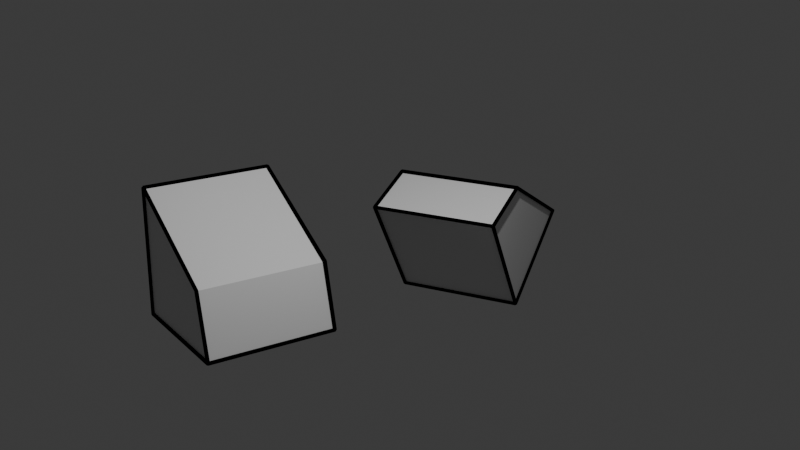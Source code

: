 # Source: outlines.blend  (saved by Blender 4.5.90; exported with 4.5.12 LTS)
import bpy
from mathutils import Matrix  # noqa: F401  (used for matrix-valued properties, if any)

bpy.ops.wm.read_factory_settings(use_empty=True)
scene = bpy.context.scene
scene.name = 'Scene'

# ---- collections
col_collection = bpy.data.collections.new('Collection'); scene.collection.children.link(col_collection)
col_tobeoutlined = bpy.data.collections.new('ToBeOutlined'); scene.collection.children.link(col_tobeoutlined)

# ---- materials (node trees are filled in below, after node groups)
mat_black_emission = bpy.data.materials.new('Black emission')
mat_material = bpy.data.materials.new('Material')
mat_material.alpha_threshold = 0.0
mat_material.roughness = 0.5
mat_material.line_color = (0.0, 0.0, 0.0, 1.0)

# ---- node groups
ng_geometry_nodes = bpy.data.node_groups.new('Geometry Nodes', 'GeometryNodeTree')
_s = ng_geometry_nodes.interface.new_socket(name='Geometry', in_out='OUTPUT', socket_type='NodeSocketGeometry')
_s = ng_geometry_nodes.interface.new_socket(name='Geometry', in_out='INPUT', socket_type='NodeSocketGeometry')
ng_geometry_nodes.is_modifier = True
# nodes of 'Geometry Nodes' reference scene objects; filled in after objects exist

# ---- material node trees
mat_black_emission.use_nodes = True; mat_black_emission.node_tree.nodes.clear()
_N = mat_black_emission.node_tree.nodes; _L = mat_black_emission.node_tree.links
n0 = _N.new('ShaderNodeOutputMaterial'); n0.name = 'Material Output'; n0.location = (200, 100)
n1 = _N.new('ShaderNodeEmission'); n1.name = 'Emission'; n1.location = (-200, 100)
n1.inputs[0].default_value = (0.0, 0.0, 0.0, 1.0)
_L.new(n1.outputs[0], n0.inputs[0])
n0.is_active_output = True
mat_material.use_nodes = True; mat_material.node_tree.nodes.clear()
_N = mat_material.node_tree.nodes; _L = mat_material.node_tree.links
n0 = _N.new('ShaderNodeOutputMaterial'); n0.name = 'Material Output'; n0.location = (200, 100)
n1 = _N.new('ShaderNodeBsdfPrincipled'); n1.name = 'Principled BSDF'; n1.location = (-200, 100)
n1.inputs[3].default_value = 1.45
_L.new(n1.outputs[0], n0.inputs[0])
n0.is_active_output = True

# ---- world
world_world = bpy.data.worlds.new('World'); scene.world = world_world
world_world.use_nodes = True; world_world.node_tree.nodes.clear()
_N = world_world.node_tree.nodes; _L = world_world.node_tree.links
n0 = _N.new('ShaderNodeOutputWorld'); n0.name = 'World Output'; n0.location = (200, 100)
n1 = _N.new('ShaderNodeBackground'); n1.name = 'Background'; n1.location = (-200, 100)
n1.inputs[0].default_value = (0.05088, 0.05088, 0.05088, 1.0)
_L.new(n1.outputs[0], n0.inputs[0])
n0.is_active_output = True
world_world.color = (0.05088, 0.05088, 0.05088)
world_world.sun_shadow_jitter_overblur = 0.0

# ---- cameras
cam_camera = bpy.data.cameras.new('Camera')
cam_camera.clip_end = 100.0
cam_camera.ortho_scale = 7.314

# ---- lights
light_light = bpy.data.lights.new('Light', 'POINT')
light_light.energy = 1000.0
light_light.shadow_soft_size = 0.1

# ---- meshes
me_plane = bpy.data.meshes.new('Plane')
me_plane.from_pydata([(-1.0, -1.0, 0.0), (1.0, -1.0, 0.0), (-1.0, 1.0, 0.0), (1.0, 1.0, 0.0)], [], [(0, 1, 3, 2)])
_uv = me_plane.uv_layers.new(name='UVMap')
_uv.uv.foreach_set('vector', [0.0, 0.0, 1.0, 0.0, 1.0, 1.0, 0.0, 1.0])
me_plane.materials.append(mat_black_emission)
me_plane.update()
me_cube = bpy.data.meshes.new('Cube')
me_cube.from_pydata([(0.7415, 1.0, -0.0207), (1.0, 1.0, -1.0), (0.7415, -1.0, -0.0207), (1.0, -1.0, -1.0), (-1.0, 1.0, 1.0), (-1.0, 1.0, -1.0), (-1.0, -1.0, 1.0), (-1.0, -1.0, -1.0)], [], [(0, 4, 6, 2), (3, 2, 6, 7), (7, 6, 4, 5), (5, 1, 3, 7), (1, 0, 2, 3), (5, 4, 0, 1)])
_uv = me_cube.uv_layers.new(name='UVMap')
_uv.uv.foreach_set('vector', [0.625, 0.5, 0.875, 0.5, 0.875, 0.75, 0.625, 0.75, 0.375, 0.75, 0.625, 0.75, 0.625, 1.0, 0.375, 1.0, 0.375, 0.0, 0.625, 0.0, 0.625, 0.25, 0.375, 0.25, 0.125, 0.5, 0.375, 0.5, 0.375, 0.75, 0.125, 0.75, 0.375, 0.5, 0.625, 0.5, 0.625, 0.75, 0.375, 0.75, 0.375, 0.25, 0.625, 0.25, 0.625, 0.5, 0.375, 0.5])
me_cube.materials.append(mat_material)
me_cube.use_mirror_vertex_groups = False
me_cube.update()

# ---- objects
ob_light = bpy.data.objects.new('Light', light_light)
ob_camera = bpy.data.objects.new('Camera', cam_camera)
ob_outlinegenerator = bpy.data.objects.new('outlineGenerator', me_plane)
ob_cube = bpy.data.objects.new('Cube', me_cube)
ob_cube_001 = bpy.data.objects.new('Cube.001', me_cube)
_N = ng_geometry_nodes.nodes; _L = ng_geometry_nodes.links
n0 = _N.new('NodeFrame'); n0.name = 'Frame'; n0.location = (-790, -172)
n0.label = 'maximal angle for highlight'
n0.width = 325
n0.shrink = False
n0.label_size = 16
n1 = _N.new('NodeFrame'); n1.name = 'Frame.001'; n1.location = (-672, -40)
n1.label = 'Camera'
n1.width = 200
n2 = _N.new('GeometryNodeCameraInfo'); n2.name = 'Camera Info'; n2.location = (-149, -1191)
n3 = _N.new('GeometryNodeObjectInfo'); n3.name = 'Object Info'; n3.location = (-151, -966)
n4 = _N.new('GeometryNodeInputObject'); n4.name = 'Object'; n4.location = (30, -36)
n4.object = ob_camera
n5 = _N.new('NodeReroute'); n5.name = 'Reroute'; n5.location = (-272, -1066)
n5.width = 10
n5.socket_idname = 'NodeSocketObject'
n6 = _N.new('NodeFrame'); n6.name = 'Frame.002'; n6.location = (-668, 93)
n6.label = 'Collection'
n6.width = 200
n7 = _N.new('GeometryNodeInputCollection'); n7.name = 'Collection'; n7.location = (30, -36)
n7.collection = col_tobeoutlined
n8 = _N.new('GeometryNodeCollectionInfo'); n8.name = 'Collection Info'; n8.location = (-40, 88)
n8.inputs[1].default_value = True
n9 = _N.new('GeometryNodeRealizeInstances'); n9.name = 'Realize Instances'; n9.location = (169, 79)
n10 = _N.new('ShaderNodeValue'); n10.name = 'Value'; n10.location = (30, -30)
n10.outputs[0].default_value = 130.0
n11 = _N.new('GeometryNodeSampleIndex'); n11.name = 'Sample Index'; n11.location = (471, 43)
n11.domain = 'EDGE'
n12 = _N.new('GeometryNodeInputIndex'); n12.name = 'Index'; n12.location = (166, -128)
n13 = _N.new('GeometryNodeInputMeshEdgeAngle'); n13.name = 'Edge Angle'; n13.location = (169, -46)
n14 = _N.new('ShaderNodeMath'); n14.name = 'Math'; n14.location = (1002, 40)
n14.operation = 'ABSOLUTE'
n15 = _N.new('ShaderNodeMath'); n15.name = 'Math.001'; n15.location = (818, 46)
n15.operation = 'SUBTRACT'
n15.inputs[1].default_value = 180.0
n16 = _N.new('ShaderNodeMath'); n16.name = 'Math.002'; n16.location = (645, 33)
n16.operation = 'DEGREES'
n17 = _N.new('FunctionNodeCompare'); n17.name = 'Compare'; n17.location = (1191, 72)
n17.operation = 'LESS_EQUAL'
n18 = _N.new('NodeReroute'); n18.name = 'Reroute.001'; n18.location = (195, -197)
n18.width = 10
n18.socket_idname = 'NodeSocketFloat'
n19 = _N.new('NodeReroute'); n19.name = 'Reroute.002'; n19.location = (1075, -180)
n19.width = 10
n19.socket_idname = 'NodeSocketFloat'
n20 = _N.new('GeometryNodeMeshToCurve'); n20.name = 'Mesh to Curve'; n20.location = (1738, 256)
n21 = _N.new('GeometryNodeCurveToMesh'); n21.name = 'Curve to Mesh'; n21.location = (2179, 180)
n21.inputs[3].default_value = True
n22 = _N.new('GeometryNodeCurvePrimitiveCircle'); n22.name = 'Curve Circle'; n22.location = (1506, -46)
n22.inputs[0].default_value = 8
n23 = _N.new('GeometryNodeSetMaterial'); n23.name = 'Set Material'; n23.location = (2557, 116)
n24 = _N.new('NodeFrame'); n24.name = 'Frame.003'; n24.location = (-666, -298)
n24.label = 'Outline material'
n24.width = 200
n25 = _N.new('GeometryNodeInputMaterial'); n25.name = 'Material'; n25.location = (30, -36)
n25.material = mat_black_emission
n26 = _N.new('NodeReroute'); n26.name = 'Reroute.003'; n26.location = (1897, -139)
n26.width = 10
n26.socket_idname = 'NodeSocketMaterial'
n27 = _N.new('ShaderNodeValue'); n27.name = 'Value.001'; n27.location = (30, -36)
n27.outputs[0].default_value = 0.03
n28 = _N.new('NodeFrame'); n28.name = 'Frame.004'; n28.location = (-660, -423)
n28.label = 'Outline width'
n28.width = 200
n29 = _N.new('NodeReroute'); n29.name = 'Reroute.004'; n29.location = (-185, -270)
n29.width = 10
n29.socket_idname = 'NodeSocketFloat'
n30 = _N.new('GeometryNodeCornersOfEdge'); n30.name = 'Corners of Edge'; n30.location = (516, -282)
n31 = _N.new('GeometryNodeFaceOfCorner'); n31.name = 'Face of Corner'; n31.location = (700, -283)
n32 = _N.new('GeometryNodeCornersOfEdge'); n32.name = 'Corners of Edge.001'; n32.location = (517, -433)
n32.inputs[2].default_value = 1
n33 = _N.new('GeometryNodeFaceOfCorner'); n33.name = 'Face of Corner.001'; n33.location = (700, -431)
n34 = _N.new('NodeGroupOutput'); n34.name = 'Group Output.001'; n34.location = (2931, 131)
n35 = _N.new('GeometryNodeSwitch'); n35.name = 'Switch'; n35.location = (678, -1265)
n35.input_type = 'VECTOR'
n36 = _N.new('GeometryNodeInputMeshEdgeVertices'); n36.name = 'Edge Vertices'; n36.location = (152, -726)
n37 = _N.new('GeometryNodeSampleIndex'); n37.name = 'Sample Index.001'; n37.location = (729, -683)
n37.data_type = 'FLOAT_VECTOR'
n37.domain = 'EDGE'
n38 = _N.new('ShaderNodeVectorMath'); n38.name = 'Vector Math'; n38.location = (343, -724)
n39 = _N.new('ShaderNodeVectorMath'); n39.name = 'Vector Math.001'; n39.location = (536, -692)
n39.operation = 'MULTIPLY'
n39.inputs[1].default_value = (0.5, 0.5, 0.5)
n40 = _N.new('ShaderNodeVectorMath'); n40.name = 'Vector Math.002'; n40.location = (270, -1023)
n40.operation = 'SUBTRACT'
n41 = _N.new('NodeReroute'); n41.name = 'Reroute.005'; n41.location = (160, -1139)
n41.width = 10
n41.socket_idname = 'NodeSocketVector'
n42 = _N.new('ShaderNodeVectorMath'); n42.name = 'Vector Math.003'; n42.location = (836, -1290)
n42.hide = True
n42.operation = 'NORMALIZE'
n43 = _N.new('FunctionNodeRotateVector'); n43.name = 'Rotate Vector'; n43.location = (268, -1164)
n43.inputs[0].default_value = (0.0, 0.0, -1.0)
n44 = _N.new('FunctionNodeBooleanMath'); n44.name = 'Boolean Math'; n44.location = (1380, 69)
n44.operation = 'OR'
n45 = _N.new('GeometryNodeInputNormal'); n45.name = 'Normal'; n45.location = (868, -372)
n46 = _N.new('GeometryNodeInputNormal'); n46.name = 'Normal.001'; n46.location = (877, -542)
n47 = _N.new('GeometryNodeSampleIndex'); n47.name = 'Sample Index.002'; n47.location = (1146, -241)
n47.data_type = 'FLOAT_VECTOR'
n47.domain = 'FACE'
n48 = _N.new('GeometryNodeSampleIndex'); n48.name = 'Sample Index.003'; n48.location = (1145, -454)
n48.data_type = 'FLOAT_VECTOR'
n48.domain = 'FACE'
n49 = _N.new('NodeReroute'); n49.name = 'Reroute.006'; n49.location = (1017, -309)
n49.width = 10
n49.socket_idname = 'NodeSocketGeometry'
n50 = _N.new('ShaderNodeVectorMath'); n50.name = 'Vector Math.004'; n50.location = (1625, -278)
n50.operation = 'DOT_PRODUCT'
n51 = _N.new('ShaderNodeVectorMath'); n51.name = 'Vector Math.005'; n51.location = (1624, -457)
n51.operation = 'DOT_PRODUCT'
n52 = _N.new('ShaderNodeMath'); n52.name = 'Math.003'; n52.location = (1830, -312)
n52.operation = 'MULTIPLY'
n53 = _N.new('FunctionNodeCompare'); n53.name = 'Compare.001'; n53.location = (2056, -306)
n53.operation = 'LESS_EQUAL'
n54 = _N.new('GeometryNodeInputMeshEdgeNeighbors'); n54.name = 'Edge Neighbors'; n54.location = (1723, -606)
n55 = _N.new('FunctionNodeCompare'); n55.name = 'Compare.002'; n55.location = (2011, -519)
n55.operation = 'LESS_EQUAL'
n55.inputs[1].default_value = 1.0
n56 = _N.new('FunctionNodeBooleanMath'); n56.name = 'Boolean Math.001'; n56.location = (2311, -427)
n56.operation = 'OR'
n57 = _N.new('ShaderNodeVectorMath'); n57.name = 'Vector Math.006'; n57.location = (1513, -539)
n58 = _N.new('GeometryNodeExtrudeMesh'); n58.name = 'Extrude Mesh'; n58.location = (1403, 415)
n58.width = 121
n58.inputs[4].default_value = False
n59 = _N.new('ShaderNodeMath'); n59.name = 'Math.004'; n59.location = (891, 504)
n59.operation = 'SQRT'
n59.inputs[0].default_value = 2.0
n60 = _N.new('ShaderNodeMath'); n60.name = 'Math.005'; n60.location = (1078, 462)
n60.operation = 'MULTIPLY'
n4.parent = n1
n7.parent = n6
n10.parent = n0
n25.parent = n24
n27.parent = n28
_L.new(n5.outputs[0], n3.inputs[0])
_L.new(n4.outputs[0], n5.inputs[0])
_L.new(n5.outputs[0], n2.inputs[0])
_L.new(n7.outputs[0], n8.inputs[0])
_L.new(n8.outputs[0], n9.inputs[0])
_L.new(n9.outputs[0], n11.inputs[0])
_L.new(n12.outputs[0], n11.inputs[2])
_L.new(n13.outputs[1], n11.inputs[1])
_L.new(n11.outputs[0], n16.inputs[0])
_L.new(n16.outputs[0], n15.inputs[0])
_L.new(n15.outputs[0], n14.inputs[0])
_L.new(n14.outputs[0], n17.inputs[0])
_L.new(n19.outputs[0], n17.inputs[1])
_L.new(n10.outputs[0], n18.inputs[0])
_L.new(n18.outputs[0], n19.inputs[0])
_L.new(n26.outputs[0], n23.inputs[2])
_L.new(n25.outputs[0], n26.inputs[0])
_L.new(n29.outputs[0], n22.inputs[4])
_L.new(n27.outputs[0], n29.inputs[0])
_L.new(n44.outputs[0], n20.inputs[1])
_L.new(n30.outputs[0], n31.inputs[0])
_L.new(n32.outputs[0], n33.inputs[0])
_L.new(n2.outputs[7], n35.inputs[0])
_L.new(n12.outputs[0], n30.inputs[0])
_L.new(n12.outputs[0], n32.inputs[0])
_L.new(n36.outputs[2], n38.inputs[0])
_L.new(n36.outputs[3], n38.inputs[1])
_L.new(n38.outputs[0], n39.inputs[0])
_L.new(n39.outputs[0], n37.inputs[1])
_L.new(n12.outputs[0], n37.inputs[2])
_L.new(n9.outputs[0], n37.inputs[0])
_L.new(n3.outputs[1], n40.inputs[0])
_L.new(n41.outputs[0], n40.inputs[1])
_L.new(n37.outputs[0], n41.inputs[0])
_L.new(n3.outputs[2], n43.inputs[1])
_L.new(n43.outputs[0], n35.inputs[2])
_L.new(n17.outputs[0], n44.inputs[0])
_L.new(n31.outputs[0], n47.inputs[2])
_L.new(n33.outputs[0], n48.inputs[2])
_L.new(n49.outputs[0], n47.inputs[0])
_L.new(n9.outputs[0], n49.inputs[0])
_L.new(n49.outputs[0], n48.inputs[0])
_L.new(n40.outputs[0], n35.inputs[1])
_L.new(n35.outputs[0], n42.inputs[0])
_L.new(n42.outputs[0], n50.inputs[1])
_L.new(n42.outputs[0], n51.inputs[1])
_L.new(n47.outputs[0], n50.inputs[0])
_L.new(n48.outputs[0], n51.inputs[0])
_L.new(n50.outputs[1], n52.inputs[0])
_L.new(n51.outputs[1], n52.inputs[1])
_L.new(n52.outputs[0], n53.inputs[0])
_L.new(n46.outputs[0], n48.inputs[1])
_L.new(n45.outputs[0], n47.inputs[1])
_L.new(n22.outputs[0], n21.inputs[1])
_L.new(n54.outputs[0], n55.inputs[0])
_L.new(n53.outputs[0], n56.inputs[0])
_L.new(n55.outputs[0], n56.inputs[1])
_L.new(n56.outputs[0], n44.inputs[1])
_L.new(n23.outputs[0], n34.inputs[0])
_L.new(n21.outputs[0], n23.inputs[0])
_L.new(n20.outputs[0], n21.inputs[0])
_L.new(n9.outputs[0], n58.inputs[0])
_L.new(n58.outputs[0], n20.inputs[0])
_L.new(n59.outputs[0], n60.inputs[0])
_L.new(n29.outputs[0], n60.inputs[1])
_L.new(n60.outputs[0], n58.inputs[3])
n34.is_active_output = True

# ---- transforms, parenting, visibility, modifiers, constraints
ob_light.location = (4.076, 1.215, 5.904)
ob_light.rotation_euler = (0.6503, 0.05522, 1.866)
ob_light.lock_rotations_4d = False
ob_light.empty_display_type = 'ARROWS'
ob_light.color = (0.0, 0.0, 0.0, 0.0)
ob_light.lineart.crease_threshold = 0.0
ob_camera.location = (14.06, -6.406, 5.928)
ob_camera.rotation_euler = (1.231, 0.0, 0.9895)
ob_camera.lock_rotations_4d = False
ob_camera.empty_display_type = 'ARROWS'
ob_camera.color = (0.0, 0.0, 0.0, 0.0)
ob_camera.display_type = 'WIRE'
ob_camera.lineart.crease_threshold = 0.0
ob_outlinegenerator.location = (0.0, 0.0, 0.0)
_m = ob_outlinegenerator.modifiers.new('GeometryNodes', 'NODES')
_m.node_group = ng_geometry_nodes
ob_cube.location = (0.0, 0.0, 0.0)
ob_cube.lock_rotations_4d = False
ob_cube.empty_display_type = 'ARROWS'
ob_cube.lineart.crease_threshold = 0.0
ob_cube_001.location = (0.0, 4.186, 0.0)
ob_cube_001.rotation_euler = (0.0, -0.9948, -1.047)
ob_cube_001.lock_rotations_4d = False
ob_cube_001.empty_display_type = 'ARROWS'
ob_cube_001.lineart.crease_threshold = 0.0

# ---- collection membership
col_collection.objects.link(ob_light)
col_collection.objects.link(ob_camera)
col_collection.objects.link(ob_outlinegenerator)
col_tobeoutlined.objects.link(ob_cube)
col_tobeoutlined.objects.link(ob_cube_001)

# ---- scene / render settings (as saved in the file)
scene.camera = ob_camera
scene.frame_start = 1; scene.frame_end = 250; scene.frame_set(1)
scene.render.engine = 'BLENDER_EEVEE_NEXT'
bpy.context.view_layer.update()
